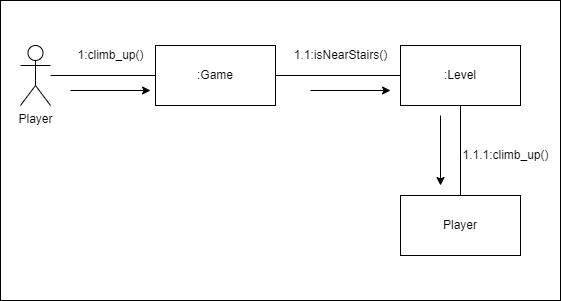

The diagram above was exported from draw.io. Its source (the exported page's mxGraphModel, read from the mxfile embedded in the PNG):
<mxGraphModel dx="757" dy="615" grid="1" gridSize="10" guides="1" tooltips="1" connect="1" arrows="1" fold="1" page="1" pageScale="1" pageWidth="1200" pageHeight="1600" math="0" shadow="0">
  <root>
    <mxCell id="0" />
    <mxCell id="1" parent="0" />
    <mxCell id="15" value="" style="rounded=0;whiteSpace=wrap;html=1;" parent="1" vertex="1">
      <mxGeometry x="80" y="120" width="560" height="300" as="geometry" />
    </mxCell>
    <mxCell id="2" value="Player" style="shape=umlActor;verticalLabelPosition=bottom;verticalAlign=top;html=1;outlineConnect=0;" parent="1" vertex="1">
      <mxGeometry x="100" y="165" width="30" height="60" as="geometry" />
    </mxCell>
    <mxCell id="3" value=":Game" style="rounded=0;whiteSpace=wrap;html=1;" parent="1" vertex="1">
      <mxGeometry x="235" y="165" width="120" height="60" as="geometry" />
    </mxCell>
    <mxCell id="4" value=":Level" style="rounded=0;whiteSpace=wrap;html=1;" parent="1" vertex="1">
      <mxGeometry x="480" y="165" width="120" height="60" as="geometry" />
    </mxCell>
    <mxCell id="5" value="Player" style="rounded=0;whiteSpace=wrap;html=1;" parent="1" vertex="1">
      <mxGeometry x="480" y="315" width="120" height="60" as="geometry" />
    </mxCell>
    <mxCell id="6" value="" style="endArrow=none;html=1;entryX=0;entryY=0.5;entryDx=0;entryDy=0;" parent="1" source="2" target="3" edge="1">
      <mxGeometry width="50" height="50" relative="1" as="geometry">
        <mxPoint x="380" y="315" as="sourcePoint" />
        <mxPoint x="430" y="265" as="targetPoint" />
      </mxGeometry>
    </mxCell>
    <mxCell id="7" value="" style="endArrow=none;html=1;exitX=1;exitY=0.5;exitDx=0;exitDy=0;entryX=0;entryY=0.5;entryDx=0;entryDy=0;" parent="1" source="3" target="4" edge="1">
      <mxGeometry width="50" height="50" relative="1" as="geometry">
        <mxPoint x="380" y="315" as="sourcePoint" />
        <mxPoint x="430" y="265" as="targetPoint" />
      </mxGeometry>
    </mxCell>
    <mxCell id="8" value="" style="endArrow=none;html=1;entryX=0.5;entryY=1;entryDx=0;entryDy=0;exitX=0.5;exitY=0;exitDx=0;exitDy=0;" parent="1" source="5" target="4" edge="1">
      <mxGeometry width="50" height="50" relative="1" as="geometry">
        <mxPoint x="380" y="315" as="sourcePoint" />
        <mxPoint x="430" y="265" as="targetPoint" />
      </mxGeometry>
    </mxCell>
    <mxCell id="9" value="1:climb_up()" style="text;html=1;align=center;verticalAlign=middle;resizable=0;points=[];autosize=1;strokeColor=none;fillColor=none;" parent="1" vertex="1">
      <mxGeometry x="145" y="160" width="90" height="30" as="geometry" />
    </mxCell>
    <mxCell id="10" value="1.1:isNearStairs()" style="text;html=1;align=center;verticalAlign=middle;resizable=0;points=[];autosize=1;strokeColor=none;fillColor=none;" parent="1" vertex="1">
      <mxGeometry x="360" y="160" width="120" height="30" as="geometry" />
    </mxCell>
    <mxCell id="11" value="1.1.1:climb_up()" style="text;html=1;align=center;verticalAlign=middle;resizable=0;points=[];autosize=1;strokeColor=none;fillColor=none;" parent="1" vertex="1">
      <mxGeometry x="530" y="260" width="110" height="30" as="geometry" />
    </mxCell>
    <mxCell id="12" value="" style="endArrow=classic;html=1;" parent="1" edge="1">
      <mxGeometry width="50" height="50" relative="1" as="geometry">
        <mxPoint x="150" y="210" as="sourcePoint" />
        <mxPoint x="230" y="210" as="targetPoint" />
      </mxGeometry>
    </mxCell>
    <mxCell id="13" value="" style="endArrow=classic;html=1;" parent="1" edge="1">
      <mxGeometry width="50" height="50" relative="1" as="geometry">
        <mxPoint x="390" y="210" as="sourcePoint" />
        <mxPoint x="470" y="210" as="targetPoint" />
      </mxGeometry>
    </mxCell>
    <mxCell id="14" value="" style="endArrow=classic;html=1;" parent="1" edge="1">
      <mxGeometry width="50" height="50" relative="1" as="geometry">
        <mxPoint x="520" y="235" as="sourcePoint" />
        <mxPoint x="520" y="305" as="targetPoint" />
      </mxGeometry>
    </mxCell>
  </root>
</mxGraphModel>